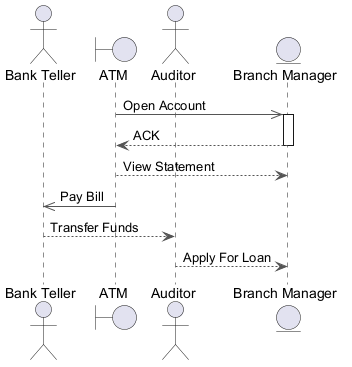

The diagram above was rendered by PlantUML. Its source (embedded in the PNG):
@startuml
skinparam ArrowColor #555555
actor "Bank Teller" as BT
boundary "ATM" as A
actor "Auditor" as A2
entity "Branch Manager" as BM
A ->> BM : Open Account
activate BM
BM --> A : ACK
deactivate BM
A --> BM : View Statement
A ->> BT : Pay Bill
BT --> A2 : Transfer Funds
A2 --> BM : Apply For Loan
@enduml